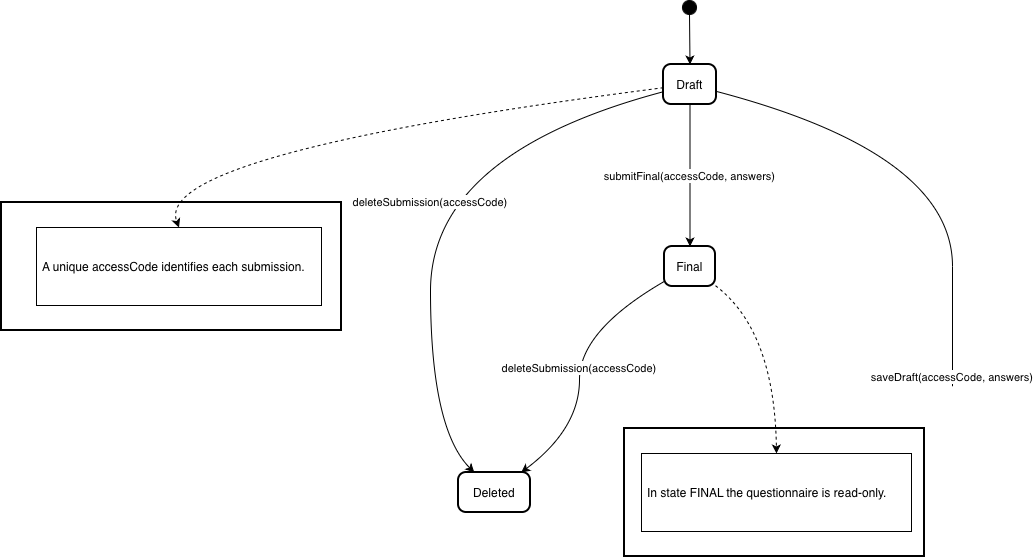

The diagram above was exported from draw.io. Its source (the exported page's mxGraphModel, read from the mxfile embedded in the PNG):
<mxGraphModel dx="1123" dy="789" grid="1" gridSize="10" guides="1" tooltips="1" connect="1" arrows="1" fold="1" page="1" pageScale="1" pageWidth="1200" pageHeight="1600" math="0" shadow="0">
  <root>
    <mxCell id="0" />
    <mxCell id="1" parent="0" />
    <mxCell id="OTQwshffGOGEzBCPOq7E-1" parent="1" style="ellipse;fillColor=strokeColor;" value="" vertex="1">
      <mxGeometry height="14" width="14" x="701" y="20" as="geometry" />
    </mxCell>
    <mxCell id="OTQwshffGOGEzBCPOq7E-2" parent="1" style="rounded=1;arcSize=20;strokeWidth=2" value="Draft" vertex="1">
      <mxGeometry height="40" width="53" x="682" y="84" as="geometry" />
    </mxCell>
    <mxCell id="OTQwshffGOGEzBCPOq7E-3" parent="1" style="rounded=1;arcSize=20;strokeWidth=2" value="Final" vertex="1">
      <mxGeometry height="40" width="51" x="683" y="266" as="geometry" />
    </mxCell>
    <mxCell id="OTQwshffGOGEzBCPOq7E-4" parent="1" style="rounded=1;arcSize=20;strokeWidth=2" value="Deleted" vertex="1">
      <mxGeometry height="40" width="72" x="477" y="492" as="geometry" />
    </mxCell>
    <mxCell id="OTQwshffGOGEzBCPOq7E-5" parent="1" style="whiteSpace=wrap;strokeWidth=2;" value="In state FINAL the questionnaire is read-only." vertex="1">
      <mxGeometry height="128" width="300" x="643" y="448" as="geometry" />
    </mxCell>
    <mxCell id="OTQwshffGOGEzBCPOq7E-6" parent="1" style="align=left;spacingLeft=4;" value="In state FINAL the questionnaire is read-only." vertex="1">
      <mxGeometry height="78" width="270" x="660" y="473" as="geometry" />
    </mxCell>
    <mxCell id="OTQwshffGOGEzBCPOq7E-7" parent="1" style="whiteSpace=wrap;strokeWidth=2;" value="A unique accessCode identifies each submission." vertex="1">
      <mxGeometry height="128" width="340" x="20" y="222" as="geometry" />
    </mxCell>
    <mxCell id="OTQwshffGOGEzBCPOq7E-8" parent="1" style="align=left;spacingLeft=4;" value="A unique accessCode identifies each submission." vertex="1">
      <mxGeometry height="78" width="285" x="55" y="247" as="geometry" />
    </mxCell>
    <mxCell id="OTQwshffGOGEzBCPOq7E-9" parent="1" style="whiteSpace=wrap;strokeWidth=2;" value="" vertex="1">
      <mxGeometry x="971" y="286" as="geometry" />
    </mxCell>
    <mxCell id="OTQwshffGOGEzBCPOq7E-10" parent="1" style="whiteSpace=wrap;strokeWidth=2;" value="" vertex="1">
      <mxGeometry x="1031" y="512" as="geometry" />
    </mxCell>
    <mxCell id="OTQwshffGOGEzBCPOq7E-11" edge="1" parent="1" source="OTQwshffGOGEzBCPOq7E-1" style="curved=1;startArrow=none;;exitX=0.53;exitY=1;entryX=0.5;entryY=0;rounded=0;" target="OTQwshffGOGEzBCPOq7E-2" value="">
      <mxGeometry relative="1" as="geometry">
        <Array as="points" />
      </mxGeometry>
    </mxCell>
    <mxCell id="OTQwshffGOGEzBCPOq7E-12" edge="1" parent="1" source="OTQwshffGOGEzBCPOq7E-2" style="curved=1;startArrow=none;endArrow=none;exitX=0.99;exitY=0.67;entryX=-Infinity;entryY=-Infinity;rounded=0;" target="OTQwshffGOGEzBCPOq7E-9" value="">
      <mxGeometry relative="1" as="geometry">
        <Array as="points">
          <mxPoint x="971" y="173" />
        </Array>
      </mxGeometry>
    </mxCell>
    <mxCell id="OTQwshffGOGEzBCPOq7E-13" edge="1" parent="1" source="OTQwshffGOGEzBCPOq7E-9" style="curved=1;startArrow=none;endArrow=none;exitX=-Infinity;exitY=Infinity;rounded=0;" value="saveDraft(accessCode, answers)">
      <mxGeometry relative="1" as="geometry">
        <Array as="points">
          <mxPoint x="971" y="448" />
        </Array>
        <mxPoint x="971" y="390" as="targetPoint" />
      </mxGeometry>
    </mxCell>
    <mxCell id="OTQwshffGOGEzBCPOq7E-15" edge="1" parent="1" source="OTQwshffGOGEzBCPOq7E-2" style="curved=1;startArrow=none;;exitX=0.5;exitY=1;entryX=0.5;entryY=0;rounded=0;" target="OTQwshffGOGEzBCPOq7E-3" value="submitFinal(accessCode, answers)">
      <mxGeometry relative="1" as="geometry">
        <Array as="points" />
      </mxGeometry>
    </mxCell>
    <mxCell id="OTQwshffGOGEzBCPOq7E-16" edge="1" parent="1" source="OTQwshffGOGEzBCPOq7E-2" style="curved=1;startArrow=none;;exitX=0;exitY=0.68;entryX=0.22;entryY=0;rounded=0;" target="OTQwshffGOGEzBCPOq7E-4" value="deleteSubmission(accessCode)">
      <mxGeometry relative="1" as="geometry">
        <Array as="points">
          <mxPoint x="449" y="173" />
          <mxPoint x="449" y="448" />
        </Array>
      </mxGeometry>
    </mxCell>
    <mxCell id="OTQwshffGOGEzBCPOq7E-17" edge="1" parent="1" source="OTQwshffGOGEzBCPOq7E-3" style="curved=1;startArrow=none;;exitX=0;exitY=0.87;entryX=0.87;entryY=0;rounded=0;" target="OTQwshffGOGEzBCPOq7E-4" value="deleteSubmission(accessCode)">
      <mxGeometry relative="1" as="geometry">
        <Array as="points">
          <mxPoint x="598" y="350" />
          <mxPoint x="598" y="448" />
        </Array>
      </mxGeometry>
    </mxCell>
    <mxCell id="OTQwshffGOGEzBCPOq7E-18" edge="1" parent="1" source="OTQwshffGOGEzBCPOq7E-3" style="curved=1;dashed=1;startArrow=none;;exitX=1;exitY=0.98;entryX=0.5;entryY=0;rounded=0;" target="OTQwshffGOGEzBCPOq7E-6" value="">
      <mxGeometry relative="1" as="geometry">
        <Array as="points">
          <mxPoint x="793" y="350" />
        </Array>
      </mxGeometry>
    </mxCell>
    <mxCell id="OTQwshffGOGEzBCPOq7E-19" edge="1" parent="1" source="OTQwshffGOGEzBCPOq7E-2" style="curved=1;dashed=1;startArrow=none;;exitX=0;exitY=0.58;entryX=0.5;entryY=0;rounded=0;" target="OTQwshffGOGEzBCPOq7E-8" value="">
      <mxGeometry relative="1" as="geometry">
        <Array as="points">
          <mxPoint x="170" y="173" />
        </Array>
      </mxGeometry>
    </mxCell>
  </root>
</mxGraphModel>